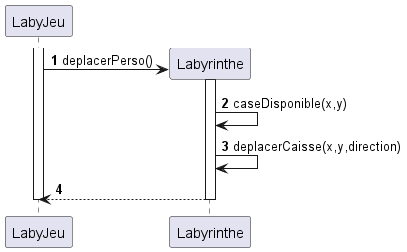

The diagram above was rendered by PlantUML. Its source (embedded in the PNG):
@startuml
'https://plantuml.com/sequence-diagram

autonumber

create LabyJeu
create Labyrinthe


activate LabyJeu

LabyJeu -> Labyrinthe : deplacerPerso()
activate Labyrinthe
Labyrinthe -> Labyrinthe : caseDisponible(x,y)
Labyrinthe -> Labyrinthe : deplacerCaisse(x,y,direction)
Labyrinthe --> LabyJeu :
deactivate Labyrinthe
deactivate LabyJeu


'create Main
'participant MoteurJeu
'create labyJeu
'Main -> labyJeu: new
'create LabyDessin
'Main -> LabyDessin: new
'
'Main -> labyJeu: getLaby()
'activate labyJeu
'labyJeu -> labyJeu: getLength()
'Main <-- labyJeu: int
'deactivate labyJeu
'
'
'Main -> labyJeu: getLaby()
'activate labyJeu
'labyJeu -> labyJeu: getLengthY()
'Main <-- labyJeu: int
'deactivate labyJeu
'
'Main -> MoteurJeu: setTaille(width, height)
'activate MoteurJeu
'Main <-- MoteurJeu:
'deactivate MoteurJeu
'
'Main -> MoteurJeu: setFPS(pFPS)
'activate MoteurJeu
'Main <-- MoteurJeu:
'deactivate MoteurJeu
'
'Main -> MoteurJeu: launch(jeuLab, dessinLab)
'activate MoteurJeu
'create Clavier
'MoteurJeu -> Clavier: new
'create Canvas
'MoteurJeu -> Canvas: new
'
'
'loop Timer
'Joueur -> Clavier: appuyerTouche(keyevent)
'activate Clavier
'Clavier --> Joueur
'deactivate
'
'MoteurJeu -> labyJeu: update(duree, clavier)
'activate labyJeu
'labyJeu --> MoteurJeu
'deactivate labyJeu
'MoteurJeu -> dessinLab: drawGame(g.canvas
'activate dessinLab
'dessinLab --> MoteurJeu
'deactivate dessinLab
'deactivate MoteurJeu
'end


@enduml